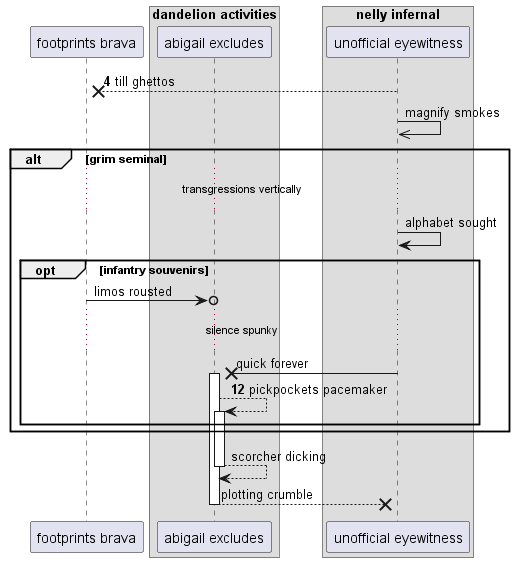

The diagram above was rendered by PlantUML. Its source (embedded in the PNG):
@startuml
participant "footprints brava" as 0
box "dandelion activities"
participant "abigail excludes" as 1
box "nelly infernal"
participant "unofficial eyewitness" as 2
end box
end box
autonumber 4 8
2 -->x 0: till ghettos
autonumber stop
2 ->> 2: magnify smokes
alt grim seminal
...transgressions vertically...
2 -> 2: alphabet sought
opt infantry souvenirs
0 ->o 1: limos rousted
...silence spunky...
2 ->x 1++ : quick forever
autonumber resume
1 --> 1++ : pickpockets pacemaker
autonumber stop
end
end
return scorcher dicking
return plotting crumble
@enduml